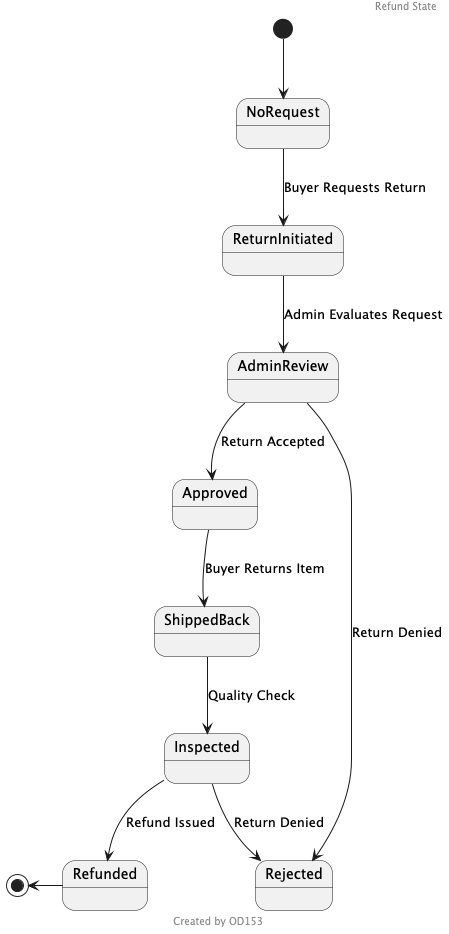

The diagram above was rendered by PlantUML. Its source (embedded in the PNG):
@startuml
header Refund State
footer Created by OD153
[*] --> NoRequest
NoRequest --> ReturnInitiated : Buyer Requests Return
ReturnInitiated --> AdminReview : Admin Evaluates Request
AdminReview --> Approved : Return Accepted
AdminReview --> Rejected : Return Denied
Approved --> ShippedBack : Buyer Returns Item
ShippedBack --> Inspected : Quality Check
Inspected --> Refunded : Refund Issued
Inspected --> Rejected : Return Denied
[*] <-- Refunded
@enduml